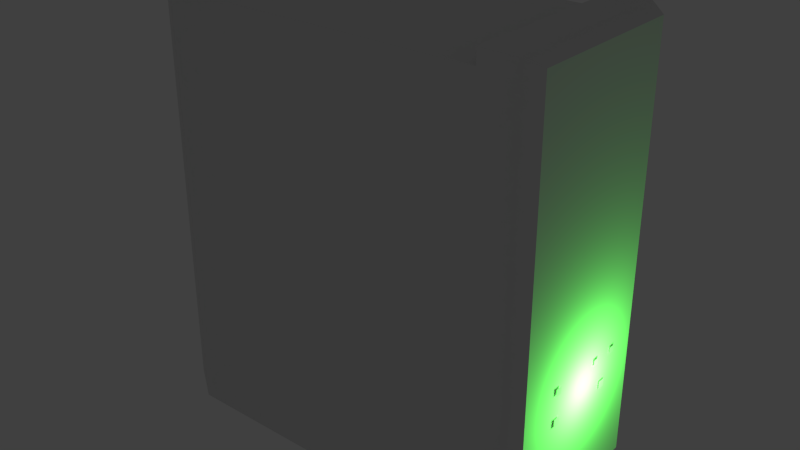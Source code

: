 # Source: stklib_computer_a.blend  (saved by Blender 2.76.0; exported with 4.5.12 LTS)
import bpy
from mathutils import Matrix  # noqa: F401  (used for matrix-valued properties, if any)

bpy.ops.wm.read_factory_settings(use_empty=True)
scene = bpy.context.scene
scene.name = 'Scene'

# ---- collections
col_collection_1 = bpy.data.collections.new('Collection 1'); scene.collection.children.link(col_collection_1)

# ---- materials (node trees are filled in below, after node groups)
mat_material = bpy.data.materials.new('Material')
mat_material.alpha_threshold = 0.0
mat_material.use_transparent_shadow = False
mat_material.roughness = 0.5
mat_material.line_color = (0.0, 0.0, 0.0, 1.0)

# ---- material node trees

# ---- world
world_world = bpy.data.worlds.new('World'); scene.world = world_world
world_world.color = (0.05088, 0.05088, 0.05088)
world_world.use_sun_shadow = False
world_world.sun_shadow_jitter_overblur = 0.0
world_world.cycles.sampling_method = 'MANUAL'
world_world.cycles.sample_map_resolution = 256

# ---- lights
light_lamp = bpy.data.lights.new('Lamp', 'POINT')
light_lamp.color = (0.1306, 1.0, 0.1132)
light_lamp.transmission_factor = 0.0
light_lamp.energy = 20.0
light_lamp.shadow_buffer_clip_start = 0.5
light_lamp.shadow_soft_size = 0.1
light_lamp.shadow_maximum_resolution = 0.006
light_lamp.use_absolute_resolution = True
light_lamp.cycles.use_multiple_importance_sampling = False

# ---- meshes
me_cube_004 = bpy.data.meshes.new('Cube.004')
me_cube_004.from_pydata([(1.192e-07, 0.3323, 0.2503), (-3.576e-07, -0.3323, 0.2503), (3.576e-07, 0.3323, -0.2503), (-1.192e-07, -0.3323, -0.2503)], [], [(0, 2, 3, 1)])
me_cube_004.polygons.foreach_set('use_smooth', [True] * 1)
_uv = me_cube_004.uv_layers.new(name='UVMap')
_uv.uv.foreach_set('vector', [0.9999, 0.1249, 0.9999, 0.878, 8.678e-05, 0.878, 8.678e-05, 0.1249])
me_cube_004.materials.append(mat_material)
me_cube_004.use_remesh_preserve_volume = False
me_cube_004.use_remesh_preserve_attributes = False
me_cube_004.use_mirror_vertex_groups = False
me_cube_004.update()
me_cube_002 = bpy.data.meshes.new('Cube.002')
me_cube_002.from_pydata([(1.009, 0.2421, 0.7871), (1.009, 0.2421, 0.7532), (1.009, 0.2761, 0.7871), (1.009, 0.2761, 0.7532), (1.009, -0.2043, 0.7984), (1.009, -0.2043, 0.76), (1.009, -0.1658, 0.7984), (1.009, -0.1658, 0.76), (1.009, -0.2064, 0.6399), (1.009, -0.2064, 0.5971), (1.009, -0.1637, 0.6399), (1.009, -0.1637, 0.5971)], [], [(0, 1, 3, 2), (4, 5, 7, 6), (8, 9, 11, 10)])
_uv = me_cube_002.uv_layers.new(name='UVMap')
_uv.uv.foreach_set('vector', [9.998e-05, 0.9999, 9.998e-05, 9.998e-05, 0.9999, 9.998e-05, 0.9999, 0.9999, 9.998e-05, 0.9999, 9.998e-05, 9.998e-05, 0.9999, 9.998e-05, 0.9999, 0.9999, 9.998e-05, 0.9999, 9.998e-05, 9.998e-05, 0.9999, 9.998e-05, 0.9999, 0.9999])
me_cube_002.materials.append(mat_material)
me_cube_002.use_remesh_preserve_volume = False
me_cube_002.use_remesh_preserve_attributes = False
me_cube_002.use_mirror_vertex_groups = False
me_cube_002.update()
me_cube = bpy.data.meshes.new('Cube')
me_cube.from_pydata([(-1.072, 0.3234, 1.515), (-1.072, -0.3246, 1.515), (-1.072, 0.3234, 1.027), (-1.072, -0.3246, 1.027), (1.009, 0.1066, 0.7871), (1.009, 0.1066, 0.7532), (1.009, 0.1405, 0.7871), (1.009, 0.1405, 0.7532), (1.009, 0.169, 0.6392), (1.009, 0.169, 0.5965), (1.009, 0.2117, 0.6392), (1.009, 0.2117, 0.5965), (0.9174, 0.48, 0.0), (0.9174, -0.48, 0.0), (0.9174, 0.48, 2.264), (0.9174, -0.48, 2.264), (1.001, 0.432, 0.1), (1.001, -0.432, 0.1), (1.001, 0.432, 2.264), (1.001, -0.432, 2.264), (0.7256, 0.48, 0.0), (0.7256, -0.48, 0.0), (0.7256, 0.48, 2.264), (0.7256, -0.48, 2.264), (0.9174, 0.48, 2.341), (0.9174, -0.48, 2.341), (1.001, 0.432, 2.303), (1.001, -0.432, 2.303), (0.7256, 0.48, 2.341), (0.7256, -0.48, 2.341), (-1.084, -0.4314, 0.1014), (-1.084, 0.4326, 0.1014), (-1.084, -0.4314, 2.181), (-1.084, 0.4326, 2.181), (-1.084, -0.3246, 2.181), (-1.084, -0.3246, 0.1014), (-1.049, 0.3234, 0.4929), (-1.049, 0.3234, 0.7607), (-1.0, 0.48, 0.0), (-1.0, -0.48, 0.0), (-1.0, 0.48, 2.264), (-1.0, -0.48, 2.264), (-1.084, 0.432, 0.1), (-1.084, -0.432, 0.1), (-1.084, 0.432, 2.18), (-1.084, -0.432, 2.18), (-1.084, 0.4326, 0.7607), (-1.084, -0.4314, 0.7607), (-1.049, -0.3246, 0.7607), (-1.084, 0.3234, 0.1014), (-1.084, -0.3246, 0.4929), (-1.084, -0.3246, 0.7607), (-1.049, -0.3246, 0.4929), (-1.084, 0.4326, 0.4929), (-1.084, -0.4314, 0.4929), (-1.084, 0.3234, 2.181), (-1.084, 0.3234, 0.7607), (-1.084, 0.3234, 0.4929), (-1.034, 0.3234, 1.515), (-1.034, -0.3246, 1.515), (-1.034, 0.3234, 1.027), (-1.034, -0.3246, 1.027), (-1.084, -0.4314, 1.027), (-1.084, 0.4326, 1.027), (-1.084, -0.3246, 1.027), (-1.084, 0.3234, 1.027), (-1.084, -0.3246, 1.515), (-1.084, 0.4326, 1.515), (-1.084, -0.4314, 1.515), (-1.084, 0.3234, 1.515)], [], [(0, 2, 3, 1), (4, 5, 7, 6), (8, 9, 11, 10), (56, 46, 53, 57), (23, 15, 25, 29), (16, 18, 19, 17), (13, 12, 16, 17), (15, 13, 17, 19), (12, 14, 18, 16), (12, 13, 21, 20), (22, 23, 29, 28), (24, 25, 27, 26), (13, 15, 23, 21), (14, 12, 20, 22), (24, 28, 29, 25), (19, 18, 26, 27), (14, 22, 28, 24), (15, 19, 27, 25), (18, 14, 24, 26), (44, 45, 41, 40), (50, 35, 30, 54), (51, 50, 54, 47), (64, 65, 56, 51), (64, 51, 47, 62), (39, 43, 42, 38), (41, 45, 43, 39), (38, 42, 44, 40), (22, 40, 41, 23), (21, 23, 41, 39), (22, 20, 38, 40), (20, 21, 39, 38), (56, 57, 36, 37), (48, 37, 36, 52), (50, 57, 49, 35), (49, 57, 53, 31), (66, 69, 58, 59), (57, 50, 52, 36), (50, 51, 48, 52), (51, 56, 37, 48), (69, 65, 60, 58), (64, 62, 68, 66), (58, 60, 61, 59), (65, 64, 61, 60), (64, 66, 59, 61), (65, 63, 46, 56), (34, 66, 68, 32), (34, 55, 69, 66), (55, 33, 67, 69), (69, 67, 63, 65)])
me_cube.polygons.foreach_set('use_smooth', [1, 0, 0, 1, 1, 1, 1, 1, 1, 1, 1, 1, 1, 1, 1, 1, 1, 1, 1, 1, 1, 1, 1, 1, 1, 1, 1, 1, 1, 1, 1, 1, 1, 1, 1, 1, 1, 1, 1, 1, 1, 1, 1, 1, 1, 1, 1, 1, 1])
_uv = me_cube.uv_layers.new(name='UVMap')
_uv.uv.foreach_set('vector', [0.5882, 0.3032, 0.5882, 0.4309, 0.4153, 0.4309, 0.4153, 0.3032, 9.998e-05, 0.9999, 9.998e-05, 9.998e-05, 0.9999, 9.998e-05, 0.9999, 0.9999, 9.998e-05, 0.9999, 9.998e-05, 9.998e-05, 0.9999, 9.998e-05, 0.9999, 0.9999, 0.1321, 0.3876, 0.006514, 0.3876, 0.006514, 0.3085, 0.1321, 0.3085, 6e-05, 0.2538, 0.04357, 0.09616, 0.1009, 0.1223, 0.06372, 0.2714, 0.9958, 0.1953, 0.9958, 0.7571, -0.002876, 0.7571, -0.002875, 0.1953, 0.3274, 8.714e-05, 0.6726, 8.723e-05, 0.6554, 0.04694, 0.3446, 0.04694, 8.714e-05, 0.7457, 0.3274, 8.714e-05, 0.3446, 0.04694, 0.03181, 0.7596, 0.6726, 8.723e-05, 0.9999, 0.7457, 0.9682, 0.7596, 0.6554, 0.04694, 0.9999, 7.078e-05, 0.9999, 0.5007, 0.8999, 0.5007, 0.8999, 7.081e-05, 0.9217, 0.3601, 0.06045, 0.3401, 0.06372, 0.2714, 0.9217, 0.2899, 0.895, 0.1246, 0.1009, 0.1223, 0.1204, 0.04248, 0.8738, 0.04161, 0.4999, 0.0001086, 0.4999, 0.5902, 0.4499, 0.5902, 0.4499, 0.0001087, 0.5001, 0.5902, 0.5001, 0.0001086, 0.5501, 0.0001086, 0.5501, 0.5902, 0.895, 0.1246, 0.9217, 0.2899, 0.06372, 0.2714, 0.1009, 0.1223, 0.1196, 0.008951, 0.8744, 0.007038, 0.8738, 0.04161, 0.1204, 0.04248, 0.9545, 0.0965, 0.9999, 0.2728, 0.9217, 0.2899, 0.895, 0.1246, 0.04357, 0.09616, 0.09094, 0.02331, 0.1204, 0.04248, 0.1009, 0.1223, 0.9042, 0.02125, 0.9545, 0.0965, 0.895, 0.1246, 0.8738, 0.04161, 0.3281, 0.7884, 0.01736, 0.7884, 9.846e-05, 0.7459, 0.3453, 0.7458, 0.8776, 0.3085, 0.8776, 0.1928, 1.001, 0.1928, 1.001, 0.3085, 0.8776, 0.3876, 0.8776, 0.3085, 1.001, 0.3085, 1.001, 0.3876, 0.8776, 0.4663, 0.1321, 0.4663, 0.1321, 0.3876, 0.8776, 0.3876, 0.8776, 0.4663, 0.8776, 0.3876, 1.001, 0.3876, 1.001, 0.4663, 0.6726, 9.846e-05, 0.6553, 0.04695, 0.3446, 0.04696, 0.3274, 0.0001047, 0.9999, 0.7457, 0.956, 0.7319, 0.6553, 0.04695, 0.6726, 9.846e-05, 0.3274, 0.0001047, 0.3446, 0.04696, 0.04396, 0.7319, 9.846e-05, 0.7457, 0.9999, 0.5563, 7.499e-05, 0.5563, 7.458e-05, 7.48e-05, 0.9999, 7.458e-05, 0.4499, 0.0001087, 0.4499, 0.5902, 0.0001086, 0.5902, 0.0001088, 0.0001086, 0.5501, 0.5902, 0.5501, 0.0001086, 0.9999, 0.0001086, 0.9999, 0.5902, 0.8999, 7.081e-05, 0.8999, 0.5007, 7.081e-05, 0.5007, 7.075e-05, 7.075e-05, 0.6882, 2.032e-05, 0.8061, 2.02e-05, 0.8061, 0.01541, 0.6882, 0.01541, 1.0, 1.0, 0.0, 1.0, 0.0, 0.0, 1.0, 0.0, 0.8776, 0.3085, 0.1321, 0.3085, 0.1321, 0.1928, 0.8776, 0.1928, 0.1321, 0.1928, 0.1321, 0.3085, 0.006514, 0.3085, 0.006514, 0.1928, 0.5, 0.01546, 0.7852, 0.01545, 0.7852, 0.02366, 0.5, 0.02366, 2.02e-05, 2.02e-05, 0.2852, 2.024e-05, 0.2852, 0.01541, 2.02e-05, 0.01541, 0.2852, 2.024e-05, 0.4031, 2.032e-05, 0.4031, 0.01541, 0.2852, 0.01541, 0.4031, 2.032e-05, 0.6882, 2.032e-05, 0.6882, 0.01541, 0.4031, 0.01541, 0.7852, 0.01545, 1.0, 0.01545, 1.0, 0.02366, 0.7852, 0.02366, 0.8776, 0.4663, 1.001, 0.4663, 1.001, 0.6105, 0.8776, 0.6105, 0.1321, 0.6105, 0.1321, 0.4663, 0.8776, 0.4663, 0.8776, 0.6105, 2.028e-05, 0.01546, 0.2852, 0.01546, 0.2852, 0.02366, 2.02e-05, 0.02366, 0.2852, 0.01546, 0.5, 0.01546, 0.5, 0.02366, 0.2852, 0.02366, 0.1321, 0.4663, 0.006514, 0.4663, 0.006514, 0.3876, 0.1321, 0.3876, 0.8776, 0.8072, 0.8776, 0.6105, 1.001, 0.6105, 1.001, 0.8072, 0.8776, 0.8072, 0.1321, 0.8072, 0.1321, 0.6105, 0.8776, 0.6105, 0.1321, 0.8072, 0.006514, 0.8072, 0.006514, 0.6105, 0.1321, 0.6105, 0.1321, 0.6105, 0.006514, 0.6105, 0.006514, 0.4663, 0.1321, 0.4663])
me_cube.materials.append(mat_material)
me_cube.use_remesh_preserve_volume = False
me_cube.use_remesh_preserve_attributes = False
me_cube.use_mirror_vertex_groups = False
me_cube.update()

# ---- objects
ob_lamp = bpy.data.objects.new('Lamp', light_lamp)
ob_stklib_computer_a_fan = bpy.data.objects.new('stklib_computer_a_fan', me_cube_004)
ob_stklib_computer_a_led = bpy.data.objects.new('stklib_computer_a_LED', me_cube_002)
ob_stklib_computer_a_main = bpy.data.objects.new('stklib_computer_a_main', me_cube)

# ---- transforms, parenting, visibility, modifiers, constraints
ob_lamp.location = (1.196, 0.03323, 0.694)
ob_lamp.lineart.crease_threshold = 0.0
ob_stklib_computer_a_fan.location = (-1.051, -0.0005979, 1.271)
ob_stklib_computer_a_fan.lock_rotations_4d = False
ob_stklib_computer_a_fan.empty_display_type = 'ARROWS'
ob_stklib_computer_a_fan.lineart.crease_threshold = 0.0
_m = ob_stklib_computer_a_fan.modifiers.new('EdgeSplit', 'EDGE_SPLIT')
ob_stklib_computer_a_led.location = (0.0, 0.0, 0.0)
ob_stklib_computer_a_led.lock_rotations_4d = False
ob_stklib_computer_a_led.empty_display_type = 'ARROWS'
ob_stklib_computer_a_led.lineart.crease_threshold = 0.0
_m = ob_stklib_computer_a_led.modifiers.new('EdgeSplit', 'EDGE_SPLIT')
ob_stklib_computer_a_main.location = (0.0, 0.0, 0.0)
ob_stklib_computer_a_main.lock_rotations_4d = False
ob_stklib_computer_a_main.empty_display_type = 'ARROWS'
ob_stklib_computer_a_main.lineart.crease_threshold = 0.0
_m = ob_stklib_computer_a_main.modifiers.new('EdgeSplit', 'EDGE_SPLIT')

# ---- collection membership
col_collection_1.objects.link(ob_lamp)
col_collection_1.objects.link(ob_stklib_computer_a_fan)
col_collection_1.objects.link(ob_stklib_computer_a_led)
col_collection_1.objects.link(ob_stklib_computer_a_main)

# ---- scene / render settings (as saved in the file)
scene.frame_start = 1; scene.frame_end = 250; scene.frame_set(1)
scene.render.engine = 'BLENDER_EEVEE_NEXT'
scene.render.resolution_percentage = 50
scene.render.dither_intensity = 0.0
scene.cycles.use_denoising = False
scene.cycles.samples = 10
scene.cycles.sampling_pattern = 'TABULATED_SOBOL'
scene.cycles.light_sampling_threshold = 0.0
scene.cycles.use_adaptive_sampling = False
scene.cycles.use_light_tree = False
scene.cycles.blur_glossy = 0.0
scene.cycles.pixel_filter_type = 'GAUSSIAN'
scene.cycles.sample_clamp_indirect = 0.0
scene.view_settings.view_transform = 'Standard'
bpy.context.view_layer.update()

# ---- added for rendering (the .blend has no active camera): camera
cam_auto = bpy.data.cameras.new('AutoCamera')
cam_auto.lens = 50.0
cam_auto.sensor_width = 36.0
cam_auto.clip_end = 1000.0
ob_auto_camera = bpy.data.objects.new('AutoCamera', cam_auto)
scene.collection.objects.link(ob_auto_camera)
ob_auto_camera.location = (3.00134, -3.64609, 3.60144)
ob_auto_camera.rotation_euler = (1.09748, -7.21219e-08, 0.694738)
scene.camera = ob_auto_camera
bpy.context.view_layer.update()
